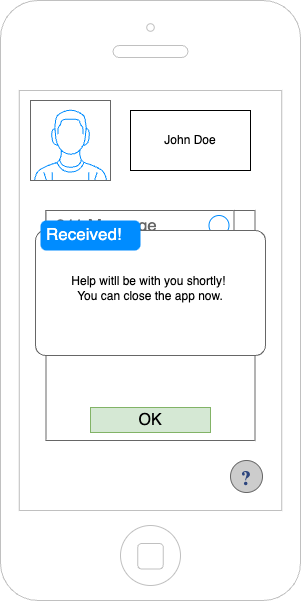

The diagram above was exported from draw.io. Its source (the exported page's mxGraphModel, read from the mxfile embedded in the PNG):
<mxGraphModel dx="1914" dy="1026" grid="1" gridSize="10" guides="1" tooltips="1" connect="1" arrows="1" fold="1" page="1" pageScale="1" pageWidth="1169" pageHeight="827" math="0" shadow="0">
  <root>
    <mxCell id="0" />
    <mxCell id="1" parent="0" />
    <mxCell id="afBFkk8hHI6DFaee4oHh-54" value="" style="html=1;verticalLabelPosition=bottom;labelBackgroundColor=#ffffff;verticalAlign=top;shadow=0;dashed=0;strokeWidth=1;shape=mxgraph.ios7.misc.iphone;strokeColor=#c0c0c0;" vertex="1" parent="1">
      <mxGeometry x="40" y="40" width="300" height="600" as="geometry" />
    </mxCell>
    <mxCell id="afBFkk8hHI6DFaee4oHh-55" value="" style="verticalLabelPosition=bottom;shadow=0;dashed=0;align=center;html=1;verticalAlign=top;strokeWidth=1;shape=mxgraph.mockup.containers.userMale;strokeColor=#666666;strokeColor2=#008cff;" vertex="1" parent="1">
      <mxGeometry x="70" y="140" width="80" height="80" as="geometry" />
    </mxCell>
    <mxCell id="afBFkk8hHI6DFaee4oHh-56" value="John Doe" style="rounded=0;whiteSpace=wrap;html=1;" vertex="1" parent="1">
      <mxGeometry x="170" y="150" width="120" height="60" as="geometry" />
    </mxCell>
    <mxCell id="afBFkk8hHI6DFaee4oHh-57" value="" style="verticalLabelPosition=bottom;shadow=0;dashed=0;align=center;html=1;verticalAlign=top;strokeWidth=1;shape=mxgraph.mockup.misc.help_icon;" vertex="1" parent="1">
      <mxGeometry x="270" y="500" width="32" height="32" as="geometry" />
    </mxCell>
    <mxCell id="afBFkk8hHI6DFaee4oHh-58" value="Lorem Ipsum dolor sin amet..." style="strokeWidth=1;shadow=0;dashed=0;align=center;html=1;shape=mxgraph.mockup.containers.rrect;rSize=0;strokeColor=#666666;fontColor=#666666;fontSize=17;verticalAlign=top;whiteSpace=wrap;fillColor=#ffffff;spacingTop=32;" vertex="1" parent="1">
      <mxGeometry x="85.5" y="250" width="209" height="230" as="geometry" />
    </mxCell>
    <mxCell id="afBFkk8hHI6DFaee4oHh-59" value="911 Message" style="strokeWidth=1;shadow=0;dashed=0;align=center;html=1;shape=mxgraph.mockup.containers.rrect;rSize=0;fontSize=17;fontColor=#666666;strokeColor=#666666;align=left;spacingLeft=8;fillColor=#ffffff;resizeWidth=1;whiteSpace=wrap;" vertex="1" parent="afBFkk8hHI6DFaee4oHh-58">
      <mxGeometry width="188" height="30" relative="1" as="geometry" />
    </mxCell>
    <mxCell id="afBFkk8hHI6DFaee4oHh-60" value="" style="shape=ellipse;strokeColor=#008cff;resizable=0;fillColor=none;html=1;" vertex="1" parent="afBFkk8hHI6DFaee4oHh-59">
      <mxGeometry x="1" y="0.5" width="20" height="20" relative="1" as="geometry">
        <mxPoint x="-25" y="-10" as="offset" />
      </mxGeometry>
    </mxCell>
    <mxCell id="afBFkk8hHI6DFaee4oHh-61" value="OK" style="strokeWidth=1;shadow=0;dashed=0;align=center;html=1;shape=mxgraph.mockup.containers.rrect;rSize=0;fontSize=16;strokeColor=#82b366;resizable=0;whiteSpace=wrap;fillColor=#d5e8d4;" vertex="1" parent="afBFkk8hHI6DFaee4oHh-58">
      <mxGeometry x="0.5" y="1" width="120" height="25" relative="1" as="geometry">
        <mxPoint x="-60" y="-33" as="offset" />
      </mxGeometry>
    </mxCell>
    <mxCell id="afBFkk8hHI6DFaee4oHh-62" value="Help witll be with you shortly!&amp;nbsp;&lt;div&gt;You can close the app now.&lt;/div&gt;" style="shape=mxgraph.mockup.containers.marginRect;rectMarginTop=10;strokeColor=#666666;strokeWidth=1;dashed=0;rounded=1;arcSize=5;recursiveResize=0;html=1;whiteSpace=wrap;" vertex="1" parent="1">
      <mxGeometry x="75" y="260" width="230" height="135" as="geometry" />
    </mxCell>
    <mxCell id="afBFkk8hHI6DFaee4oHh-63" value="Received!" style="shape=rect;strokeColor=none;fillColor=#008cff;strokeWidth=1;dashed=0;rounded=1;arcSize=20;fontColor=#ffffff;fontSize=17;spacing=2;spacingTop=-2;align=left;autosize=1;spacingLeft=4;resizeWidth=0;resizeHeight=0;perimeter=none;html=1;whiteSpace=wrap;" vertex="1" parent="afBFkk8hHI6DFaee4oHh-62">
      <mxGeometry x="5" width="100" height="30" as="geometry" />
    </mxCell>
  </root>
</mxGraphModel>